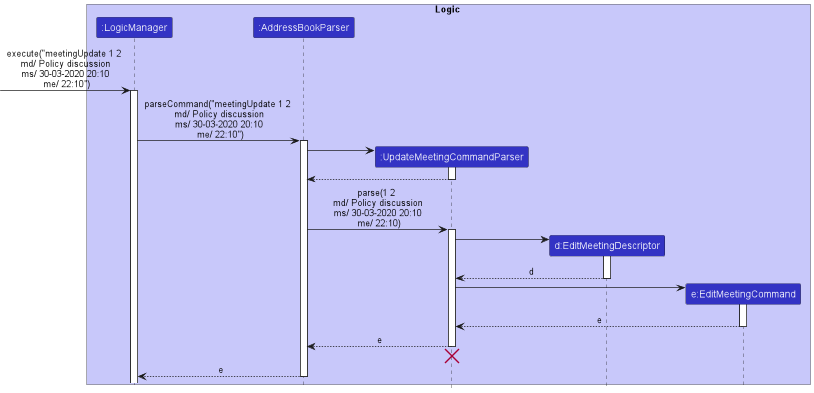

The diagram above was rendered by PlantUML. Its source (embedded in the PNG):
@startuml
!include style.puml

box Logic LOGIC_COLOR_T1
participant ":LogicManager" as LogicManager LOGIC_COLOR
participant ":AddressBookParser" as AddressBookParser LOGIC_COLOR
participant ":UpdateMeetingCommandParser" as UpdateMeetingCommandParser LOGIC_COLOR
participant "d:EditMeetingDescriptor" as EditMeetingDescriptor LOGIC_COLOR
participant "e:EditMeetingCommand" as EditMeetingCommand LOGIC_COLOR
end box


[-> LogicManager : execute("meetingUpdate 1 2 \n md/ Policy discussion \n ms/ 30-03-2020 20:10 \n me/ 22:10")
activate LogicManager

LogicManager -> AddressBookParser : parseCommand("meetingUpdate 1 2 \n md/ Policy discussion \n ms/ 30-03-2020 20:10 \n me/ 22:10")
activate AddressBookParser

create UpdateMeetingCommandParser
AddressBookParser -> UpdateMeetingCommandParser
activate UpdateMeetingCommandParser

UpdateMeetingCommandParser --> AddressBookParser
deactivate UpdateMeetingCommandParser

AddressBookParser -> UpdateMeetingCommandParser : parse(1 2 \n md/ Policy discussion \n ms/ 30-03-2020 20:10 \n me/ 22:10)
activate UpdateMeetingCommandParser

create EditMeetingDescriptor
UpdateMeetingCommandParser -> EditMeetingDescriptor
activate EditMeetingDescriptor

EditMeetingDescriptor --> UpdateMeetingCommandParser : d
deactivate EditMeetingDescriptor

create EditMeetingCommand
UpdateMeetingCommandParser -> EditMeetingCommand
activate EditMeetingCommand

EditMeetingCommand --> UpdateMeetingCommandParser : e
deactivate EditMeetingCommand

UpdateMeetingCommandParser --> AddressBookParser : e
deactivate UpdateMeetingCommandParser
UpdateMeetingCommandParser -[hidden]-> AddressBookParser
destroy UpdateMeetingCommandParser

AddressBookParser --> LogicManager : e
deactivate AddressBookParser

@enduml